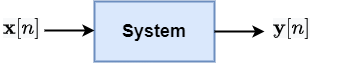

The diagram above was exported from draw.io. Its source (the exported page's mxGraphModel, read from the mxfile embedded in the PNG):
<mxGraphModel dx="1038" dy="547" grid="1" gridSize="10" guides="1" tooltips="1" connect="1" arrows="1" fold="1" page="1" pageScale="1" pageWidth="827" pageHeight="1169" math="1" shadow="0">
  <root>
    <mxCell id="0" />
    <mxCell id="1" parent="0" />
    <mxCell id="2" value="&lt;b&gt;&lt;font style=&quot;font-size: 18px;&quot;&gt;System&lt;/font&gt;&lt;/b&gt;" style="rounded=0;whiteSpace=wrap;html=1;fillColor=#dae8fc;strokeColor=#6c8ebf;strokeWidth=2;" vertex="1" parent="1">
      <mxGeometry x="370" y="140" width="120" height="60" as="geometry" />
    </mxCell>
    <mxCell id="3" value="" style="endArrow=classic;html=1;rounded=0;fontSize=18;strokeWidth=2;" edge="1" parent="1">
      <mxGeometry width="50" height="50" relative="1" as="geometry">
        <mxPoint x="320" y="169" as="sourcePoint" />
        <mxPoint x="370" y="169" as="targetPoint" />
      </mxGeometry>
    </mxCell>
    <mxCell id="4" value="" style="endArrow=classic;html=1;rounded=0;fontSize=18;strokeWidth=2;" edge="1" parent="1">
      <mxGeometry width="50" height="50" relative="1" as="geometry">
        <mxPoint x="490" y="170" as="sourcePoint" />
        <mxPoint x="540" y="170" as="targetPoint" />
      </mxGeometry>
    </mxCell>
    <mxCell id="5" value="&lt;span style=&quot;color: rgb(0, 0, 0); font-family: Helvetica; font-size: 18px; font-style: normal; font-variant-ligatures: normal; font-variant-caps: normal; letter-spacing: normal; orphans: 2; text-align: center; text-indent: 0px; text-transform: none; widows: 2; word-spacing: 0px; -webkit-text-stroke-width: 0px; background-color: rgb(248, 249, 250); text-decoration-thickness: initial; text-decoration-style: initial; text-decoration-color: initial; float: none; display: inline !important;&quot;&gt;&lt;b&gt;\(\textbf{x}[n]\)&lt;/b&gt;&lt;/span&gt;" style="text;whiteSpace=wrap;html=1;fontSize=18;strokeWidth=2;" vertex="1" parent="1">
      <mxGeometry x="277" y="150" width="80" height="50" as="geometry" />
    </mxCell>
    <mxCell id="6" value="&lt;span style=&quot;color: rgb(0, 0, 0); font-family: Helvetica; font-size: 18px; font-style: normal; font-variant-ligatures: normal; font-variant-caps: normal; font-weight: 400; letter-spacing: normal; orphans: 2; text-align: center; text-indent: 0px; text-transform: none; widows: 2; word-spacing: 0px; -webkit-text-stroke-width: 0px; background-color: rgb(248, 249, 250); text-decoration-thickness: initial; text-decoration-style: initial; text-decoration-color: initial; float: none; display: inline !important;&quot;&gt;\(\textbf{y}[n]\)&lt;/span&gt;" style="text;whiteSpace=wrap;html=1;fontSize=18;strokeWidth=2;" vertex="1" parent="1">
      <mxGeometry x="547" y="150" width="80" height="50" as="geometry" />
    </mxCell>
  </root>
</mxGraphModel>